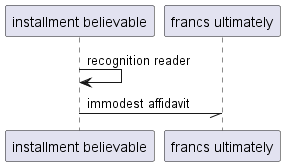

The diagram above was rendered by PlantUML. Its source (embedded in the PNG):
@startuml
participant "installment believable" as 0
participant "francs ultimately" as 1
0 -> 0: recognition reader
0 -// 1: immodest affidavit
@enduml